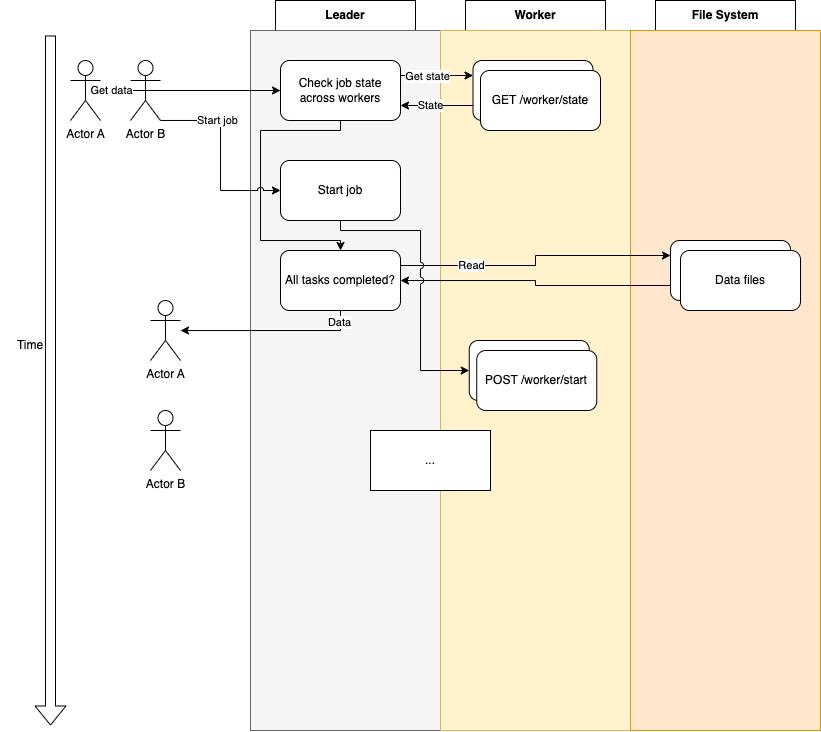

The diagram above was exported from draw.io. Its source (the exported page's mxGraphModel, read from the mxfile embedded in the PNG):
<mxGraphModel dx="1701" dy="797" grid="1" gridSize="10" guides="1" tooltips="1" connect="1" arrows="1" fold="1" page="1" pageScale="1" pageWidth="850" pageHeight="1100" math="0" shadow="0">
  <root>
    <mxCell id="-cn7zukRNcUk2ccj7V02-0" />
    <mxCell id="-cn7zukRNcUk2ccj7V02-1" style="locked=1;" parent="-cn7zukRNcUk2ccj7V02-0" />
    <mxCell id="-cn7zukRNcUk2ccj7V02-2" value="Leader" style="rounded=0;whiteSpace=wrap;html=1;fontStyle=1" vertex="1" parent="-cn7zukRNcUk2ccj7V02-1">
      <mxGeometry x="75" y="200" width="140" height="30" as="geometry" />
    </mxCell>
    <mxCell id="-cn7zukRNcUk2ccj7V02-3" value="Worker" style="rounded=0;whiteSpace=wrap;html=1;fontStyle=1" vertex="1" parent="-cn7zukRNcUk2ccj7V02-1">
      <mxGeometry x="265" y="200" width="140" height="30" as="geometry" />
    </mxCell>
    <mxCell id="-cn7zukRNcUk2ccj7V02-4" value="File System" style="rounded=0;whiteSpace=wrap;html=1;fontStyle=1" vertex="1" parent="-cn7zukRNcUk2ccj7V02-1">
      <mxGeometry x="455" y="200" width="140" height="30" as="geometry" />
    </mxCell>
    <mxCell id="-cn7zukRNcUk2ccj7V02-5" value="" style="rounded=0;whiteSpace=wrap;html=1;fillColor=#f5f5f5;strokeColor=#666666;fontColor=#333333;" vertex="1" parent="-cn7zukRNcUk2ccj7V02-1">
      <mxGeometry x="50" y="230" width="190" height="700" as="geometry" />
    </mxCell>
    <mxCell id="-cn7zukRNcUk2ccj7V02-6" value="" style="rounded=0;whiteSpace=wrap;html=1;fillColor=#fff2cc;strokeColor=#d6b656;" vertex="1" parent="-cn7zukRNcUk2ccj7V02-1">
      <mxGeometry x="240" y="230" width="190" height="700" as="geometry" />
    </mxCell>
    <mxCell id="-cn7zukRNcUk2ccj7V02-7" value="" style="rounded=0;whiteSpace=wrap;html=1;fillColor=#ffe6cc;strokeColor=#d79b00;" vertex="1" parent="-cn7zukRNcUk2ccj7V02-1">
      <mxGeometry x="430" y="230" width="190" height="700" as="geometry" />
    </mxCell>
    <mxCell id="-cn7zukRNcUk2ccj7V02-8" value="Untitled Layer" style="" parent="-cn7zukRNcUk2ccj7V02-0" />
    <mxCell id="-cn7zukRNcUk2ccj7V02-9" style="edgeStyle=orthogonalEdgeStyle;rounded=0;orthogonalLoop=1;jettySize=auto;html=1;exitX=1;exitY=0.25;exitDx=0;exitDy=0;entryX=0;entryY=0.25;entryDx=0;entryDy=0;" edge="1" parent="-cn7zukRNcUk2ccj7V02-8" source="-cn7zukRNcUk2ccj7V02-12" target="-cn7zukRNcUk2ccj7V02-17">
      <mxGeometry relative="1" as="geometry" />
    </mxCell>
    <mxCell id="mjUu_rnW_9MiE3YdO_h_-3" value="Get state" style="edgeLabel;html=1;align=center;verticalAlign=middle;resizable=0;points=[];" vertex="1" connectable="0" parent="-cn7zukRNcUk2ccj7V02-9">
      <mxGeometry x="-0.26" y="-1" relative="1" as="geometry">
        <mxPoint as="offset" />
      </mxGeometry>
    </mxCell>
    <mxCell id="-cn7zukRNcUk2ccj7V02-11" style="edgeStyle=orthogonalEdgeStyle;rounded=0;orthogonalLoop=1;jettySize=auto;html=1;exitX=0.5;exitY=1;exitDx=0;exitDy=0;entryX=0.5;entryY=0;entryDx=0;entryDy=0;" edge="1" parent="-cn7zukRNcUk2ccj7V02-8" source="-cn7zukRNcUk2ccj7V02-12" target="mjUu_rnW_9MiE3YdO_h_-6">
      <mxGeometry relative="1" as="geometry">
        <mxPoint x="140" y="350" as="targetPoint" />
        <Array as="points">
          <mxPoint x="140" y="330" />
          <mxPoint x="60" y="330" />
          <mxPoint x="60" y="440" />
          <mxPoint x="140" y="440" />
        </Array>
      </mxGeometry>
    </mxCell>
    <mxCell id="-cn7zukRNcUk2ccj7V02-12" value="Check job state across workers" style="rounded=1;whiteSpace=wrap;html=1;" vertex="1" parent="-cn7zukRNcUk2ccj7V02-8">
      <mxGeometry x="80" y="260" width="120" height="60" as="geometry" />
    </mxCell>
    <mxCell id="-cn7zukRNcUk2ccj7V02-13" style="edgeStyle=orthogonalEdgeStyle;rounded=0;orthogonalLoop=1;jettySize=auto;html=1;exitX=0;exitY=0.75;exitDx=0;exitDy=0;entryX=1;entryY=0.75;entryDx=0;entryDy=0;" edge="1" parent="-cn7zukRNcUk2ccj7V02-8" source="-cn7zukRNcUk2ccj7V02-17" target="-cn7zukRNcUk2ccj7V02-12">
      <mxGeometry relative="1" as="geometry" />
    </mxCell>
    <mxCell id="mjUu_rnW_9MiE3YdO_h_-4" value="State" style="edgeLabel;html=1;align=center;verticalAlign=middle;resizable=0;points=[];" vertex="1" connectable="0" parent="-cn7zukRNcUk2ccj7V02-13">
      <mxGeometry x="0.2" relative="1" as="geometry">
        <mxPoint x="1" as="offset" />
      </mxGeometry>
    </mxCell>
    <mxCell id="-cn7zukRNcUk2ccj7V02-17" value="GET /worker/state" style="rounded=1;whiteSpace=wrap;html=1;" vertex="1" parent="-cn7zukRNcUk2ccj7V02-8">
      <mxGeometry x="272.5" y="260" width="120" height="60" as="geometry" />
    </mxCell>
    <mxCell id="mjUu_rnW_9MiE3YdO_h_-1" style="edgeStyle=orthogonalEdgeStyle;rounded=0;orthogonalLoop=1;jettySize=auto;html=1;jumpStyle=arc;" edge="1" parent="-cn7zukRNcUk2ccj7V02-8" source="mjUu_rnW_9MiE3YdO_h_-0" target="-cn7zukRNcUk2ccj7V02-12">
      <mxGeometry relative="1" as="geometry" />
    </mxCell>
    <mxCell id="mjUu_rnW_9MiE3YdO_h_-2" value="Get data" style="edgeLabel;html=1;align=center;verticalAlign=middle;resizable=0;points=[];" vertex="1" connectable="0" parent="mjUu_rnW_9MiE3YdO_h_-1">
      <mxGeometry x="-0.3667" y="1" relative="1" as="geometry">
        <mxPoint x="-47" y="1" as="offset" />
      </mxGeometry>
    </mxCell>
    <mxCell id="mjUu_rnW_9MiE3YdO_h_-0" value="Actor A" style="shape=umlActor;verticalLabelPosition=bottom;verticalAlign=top;html=1;outlineConnect=0;" vertex="1" parent="-cn7zukRNcUk2ccj7V02-8">
      <mxGeometry x="-130" y="260" width="30" height="60" as="geometry" />
    </mxCell>
    <mxCell id="mjUu_rnW_9MiE3YdO_h_-5" value="GET /worker/state" style="rounded=1;whiteSpace=wrap;html=1;" vertex="1" parent="-cn7zukRNcUk2ccj7V02-8">
      <mxGeometry x="280" y="270" width="120" height="60" as="geometry" />
    </mxCell>
    <mxCell id="mjUu_rnW_9MiE3YdO_h_-9" style="edgeStyle=orthogonalEdgeStyle;rounded=0;orthogonalLoop=1;jettySize=auto;html=1;exitX=1;exitY=0.25;exitDx=0;exitDy=0;entryX=0;entryY=0.25;entryDx=0;entryDy=0;" edge="1" parent="-cn7zukRNcUk2ccj7V02-8" source="mjUu_rnW_9MiE3YdO_h_-6" target="mjUu_rnW_9MiE3YdO_h_-7">
      <mxGeometry relative="1" as="geometry" />
    </mxCell>
    <mxCell id="mjUu_rnW_9MiE3YdO_h_-11" value="Read" style="edgeLabel;html=1;align=center;verticalAlign=middle;resizable=0;points=[];" vertex="1" connectable="0" parent="mjUu_rnW_9MiE3YdO_h_-9">
      <mxGeometry x="-0.5" relative="1" as="geometry">
        <mxPoint as="offset" />
      </mxGeometry>
    </mxCell>
    <mxCell id="mjUu_rnW_9MiE3YdO_h_-6" value="All tasks completed?" style="rounded=1;whiteSpace=wrap;html=1;" vertex="1" parent="-cn7zukRNcUk2ccj7V02-8">
      <mxGeometry x="80" y="450" width="120" height="60" as="geometry" />
    </mxCell>
    <mxCell id="mjUu_rnW_9MiE3YdO_h_-10" style="edgeStyle=orthogonalEdgeStyle;rounded=0;orthogonalLoop=1;jettySize=auto;html=1;exitX=0;exitY=0.75;exitDx=0;exitDy=0;" edge="1" parent="-cn7zukRNcUk2ccj7V02-8" source="mjUu_rnW_9MiE3YdO_h_-7" target="mjUu_rnW_9MiE3YdO_h_-6">
      <mxGeometry relative="1" as="geometry" />
    </mxCell>
    <mxCell id="mjUu_rnW_9MiE3YdO_h_-7" value="Data files" style="rounded=1;whiteSpace=wrap;html=1;" vertex="1" parent="-cn7zukRNcUk2ccj7V02-8">
      <mxGeometry x="470" y="440" width="120" height="60" as="geometry" />
    </mxCell>
    <mxCell id="mjUu_rnW_9MiE3YdO_h_-8" value="Data files" style="rounded=1;whiteSpace=wrap;html=1;" vertex="1" parent="-cn7zukRNcUk2ccj7V02-8">
      <mxGeometry x="480" y="450" width="120" height="60" as="geometry" />
    </mxCell>
    <mxCell id="mjUu_rnW_9MiE3YdO_h_-17" style="edgeStyle=orthogonalEdgeStyle;rounded=0;orthogonalLoop=1;jettySize=auto;html=1;entryX=0.5;entryY=1;entryDx=0;entryDy=0;startArrow=classic;startFill=1;endArrow=none;endFill=0;" edge="1" parent="-cn7zukRNcUk2ccj7V02-8" source="mjUu_rnW_9MiE3YdO_h_-14" target="mjUu_rnW_9MiE3YdO_h_-6">
      <mxGeometry relative="1" as="geometry" />
    </mxCell>
    <mxCell id="mjUu_rnW_9MiE3YdO_h_-18" value="Data" style="edgeLabel;html=1;align=center;verticalAlign=middle;resizable=0;points=[];" vertex="1" connectable="0" parent="mjUu_rnW_9MiE3YdO_h_-17">
      <mxGeometry x="0.87" y="1" relative="1" as="geometry">
        <mxPoint as="offset" />
      </mxGeometry>
    </mxCell>
    <mxCell id="mjUu_rnW_9MiE3YdO_h_-14" value="Actor A" style="shape=umlActor;verticalLabelPosition=bottom;verticalAlign=top;html=1;outlineConnect=0;" vertex="1" parent="-cn7zukRNcUk2ccj7V02-8">
      <mxGeometry x="-50" y="500" width="30" height="60" as="geometry" />
    </mxCell>
    <mxCell id="mjUu_rnW_9MiE3YdO_h_-27" value="Start job" style="edgeStyle=orthogonalEdgeStyle;rounded=0;orthogonalLoop=1;jettySize=auto;html=1;entryX=0;entryY=0.5;entryDx=0;entryDy=0;jumpStyle=arc;" edge="1" parent="-cn7zukRNcUk2ccj7V02-8" source="mjUu_rnW_9MiE3YdO_h_-24" target="mjUu_rnW_9MiE3YdO_h_-26">
      <mxGeometry x="-0.4" relative="1" as="geometry">
        <Array as="points">
          <mxPoint x="20" y="320" />
          <mxPoint x="20" y="390" />
        </Array>
        <mxPoint as="offset" />
      </mxGeometry>
    </mxCell>
    <mxCell id="mjUu_rnW_9MiE3YdO_h_-24" value="Actor B" style="shape=umlActor;verticalLabelPosition=bottom;verticalAlign=top;html=1;outlineConnect=0;" vertex="1" parent="-cn7zukRNcUk2ccj7V02-8">
      <mxGeometry x="-70" y="260" width="30" height="60" as="geometry" />
    </mxCell>
    <mxCell id="mjUu_rnW_9MiE3YdO_h_-30" style="edgeStyle=orthogonalEdgeStyle;rounded=0;orthogonalLoop=1;jettySize=auto;html=1;exitX=0.5;exitY=1;exitDx=0;exitDy=0;entryX=0;entryY=0.5;entryDx=0;entryDy=0;jumpStyle=arc;" edge="1" parent="-cn7zukRNcUk2ccj7V02-8" source="mjUu_rnW_9MiE3YdO_h_-26" target="mjUu_rnW_9MiE3YdO_h_-28">
      <mxGeometry relative="1" as="geometry">
        <Array as="points">
          <mxPoint x="140" y="430" />
          <mxPoint x="220" y="430" />
          <mxPoint x="220" y="570" />
        </Array>
      </mxGeometry>
    </mxCell>
    <mxCell id="mjUu_rnW_9MiE3YdO_h_-26" value="Start job" style="rounded=1;whiteSpace=wrap;html=1;" vertex="1" parent="-cn7zukRNcUk2ccj7V02-8">
      <mxGeometry x="80" y="360" width="120" height="60" as="geometry" />
    </mxCell>
    <mxCell id="mjUu_rnW_9MiE3YdO_h_-28" value="GET /worker/state" style="rounded=1;whiteSpace=wrap;html=1;" vertex="1" parent="-cn7zukRNcUk2ccj7V02-8">
      <mxGeometry x="268.75" y="540" width="120" height="60" as="geometry" />
    </mxCell>
    <mxCell id="mjUu_rnW_9MiE3YdO_h_-29" value="POST /worker/start" style="rounded=1;whiteSpace=wrap;html=1;" vertex="1" parent="-cn7zukRNcUk2ccj7V02-8">
      <mxGeometry x="276.25" y="550" width="120" height="60" as="geometry" />
    </mxCell>
    <mxCell id="mjUu_rnW_9MiE3YdO_h_-31" value="Actor B" style="shape=umlActor;verticalLabelPosition=bottom;verticalAlign=top;html=1;outlineConnect=0;" vertex="1" parent="-cn7zukRNcUk2ccj7V02-8">
      <mxGeometry x="-50" y="610" width="30" height="60" as="geometry" />
    </mxCell>
    <mxCell id="mjUu_rnW_9MiE3YdO_h_-32" value="..." style="rounded=0;whiteSpace=wrap;html=1;" vertex="1" parent="-cn7zukRNcUk2ccj7V02-8">
      <mxGeometry x="170" y="630" width="120" height="60" as="geometry" />
    </mxCell>
    <mxCell id="mjUu_rnW_9MiE3YdO_h_-33" value="" style="shape=flexArrow;endArrow=classic;html=1;rounded=0;" edge="1" parent="-cn7zukRNcUk2ccj7V02-8">
      <mxGeometry width="50" height="50" relative="1" as="geometry">
        <mxPoint x="-150" y="235" as="sourcePoint" />
        <mxPoint x="-150" y="925" as="targetPoint" />
      </mxGeometry>
    </mxCell>
    <mxCell id="mjUu_rnW_9MiE3YdO_h_-34" value="Time" style="text;html=1;strokeColor=none;fillColor=none;align=center;verticalAlign=middle;whiteSpace=wrap;rounded=0;" vertex="1" parent="-cn7zukRNcUk2ccj7V02-8">
      <mxGeometry x="-200" y="530" width="60" height="30" as="geometry" />
    </mxCell>
  </root>
</mxGraphModel>